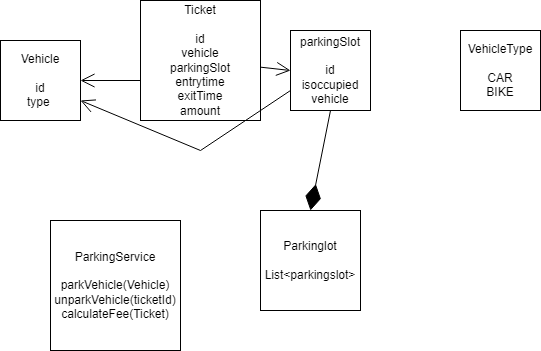

The diagram above was exported from draw.io. Its source (the exported page's mxGraphModel, read from the mxfile embedded in the PNG):
<mxGraphModel dx="786" dy="451" grid="1" gridSize="10" guides="1" tooltips="1" connect="1" arrows="1" fold="1" page="1" pageScale="1" pageWidth="850" pageHeight="1100" math="0" shadow="0">
  <root>
    <mxCell id="0" />
    <mxCell id="1" parent="0" />
    <mxCell id="RI3iZqu_o8MBJbW94p6V-1" parent="1" style="whiteSpace=wrap;html=1;aspect=fixed;" value="Vehicle&lt;br&gt;&lt;br&gt;id&lt;br&gt;type&amp;nbsp;" vertex="1">
      <mxGeometry height="80" width="80" x="70" y="60" as="geometry" />
    </mxCell>
    <mxCell id="RI3iZqu_o8MBJbW94p6V-2" parent="1" style="whiteSpace=wrap;html=1;aspect=fixed;" value="Ticket&lt;br&gt;&lt;br&gt;id&lt;br&gt;vehicle&lt;br&gt;parkingSlot&lt;br&gt;entrytime&lt;br&gt;exitTime&lt;br&gt;amount" vertex="1">
      <mxGeometry height="120" width="120" x="210" y="20" as="geometry" />
    </mxCell>
    <mxCell id="RI3iZqu_o8MBJbW94p6V-3" parent="1" style="whiteSpace=wrap;html=1;aspect=fixed;" value="Parkinglot&lt;br&gt;&lt;br&gt;List&amp;lt;parkingslot&amp;gt;" vertex="1">
      <mxGeometry height="100" width="100" x="330" y="230" as="geometry" />
    </mxCell>
    <mxCell id="RI3iZqu_o8MBJbW94p6V-4" edge="1" parent="1" style="endArrow=open;endFill=1;endSize=12;html=1;rounded=0;entryX=1;entryY=0.5;entryDx=0;entryDy=0;" target="RI3iZqu_o8MBJbW94p6V-1" value="">
      <mxGeometry relative="1" width="160" as="geometry">
        <mxPoint x="210" y="100" as="sourcePoint" />
        <mxPoint x="370" y="100" as="targetPoint" />
      </mxGeometry>
    </mxCell>
    <mxCell id="RI3iZqu_o8MBJbW94p6V-5" parent="1" style="whiteSpace=wrap;html=1;aspect=fixed;" value="parkingSlot&lt;br&gt;&lt;br&gt;id&lt;br&gt;isoccupied&lt;br&gt;vehicle" vertex="1">
      <mxGeometry height="80" width="80" x="360" y="50" as="geometry" />
    </mxCell>
    <mxCell id="RI3iZqu_o8MBJbW94p6V-6" parent="1" style="whiteSpace=wrap;html=1;aspect=fixed;" value="ParkingService&lt;br&gt;&lt;br&gt;parkVehicle(Vehicle)&lt;br&gt;unparkVehicle(ticketId)&lt;br&gt;calculateFee(Ticket)" vertex="1">
      <mxGeometry height="130" width="130" x="120" y="240" as="geometry" />
    </mxCell>
    <mxCell id="RI3iZqu_o8MBJbW94p6V-7" edge="1" parent="1" source="RI3iZqu_o8MBJbW94p6V-2" style="endArrow=open;endFill=1;endSize=12;html=1;rounded=0;entryX=0;entryY=0.5;entryDx=0;entryDy=0;" target="RI3iZqu_o8MBJbW94p6V-5" value="">
      <mxGeometry relative="1" width="160" as="geometry">
        <mxPoint x="310" y="90" as="sourcePoint" />
        <mxPoint x="470" y="90" as="targetPoint" />
      </mxGeometry>
    </mxCell>
    <mxCell id="RI3iZqu_o8MBJbW94p6V-8" edge="1" parent="1" style="endArrow=open;endFill=1;endSize=12;html=1;rounded=0;entryX=1;entryY=0.75;entryDx=0;entryDy=0;" target="RI3iZqu_o8MBJbW94p6V-1" value="">
      <mxGeometry relative="1" width="160" as="geometry">
        <Array as="points">
          <mxPoint x="270" y="170" />
        </Array>
        <mxPoint x="360" y="110" as="sourcePoint" />
        <mxPoint x="520" y="110" as="targetPoint" />
      </mxGeometry>
    </mxCell>
    <mxCell id="RI3iZqu_o8MBJbW94p6V-9" edge="1" parent="1" style="endArrow=diamondThin;endFill=1;endSize=24;html=1;rounded=0;entryX=0.5;entryY=0;entryDx=0;entryDy=0;" target="RI3iZqu_o8MBJbW94p6V-3" value="">
      <mxGeometry relative="1" width="160" as="geometry">
        <mxPoint x="400" y="130" as="sourcePoint" />
        <mxPoint x="560" y="130" as="targetPoint" />
      </mxGeometry>
    </mxCell>
    <mxCell id="RI3iZqu_o8MBJbW94p6V-10" parent="1" style="whiteSpace=wrap;html=1;aspect=fixed;" value="VehicleType&lt;br&gt;&lt;br&gt;CAR&lt;br&gt;BIKE" vertex="1">
      <mxGeometry height="80" width="80" x="530" y="50" as="geometry" />
    </mxCell>
  </root>
</mxGraphModel>